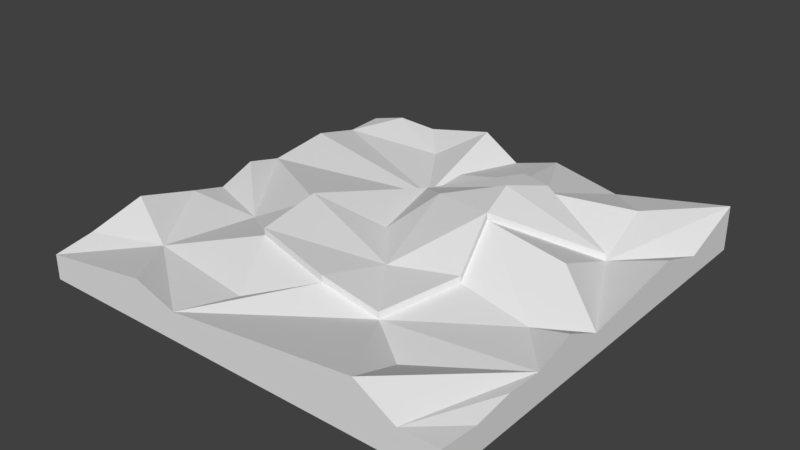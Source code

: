 # Source: landscape.blend  (saved by Blender 2.77.0; exported with 4.5.12 LTS)
import bpy
from mathutils import Matrix  # noqa: F401  (used for matrix-valued properties, if any)

bpy.ops.wm.read_factory_settings(use_empty=True)
scene = bpy.context.scene
scene.name = 'Scene'

# ---- collections
col_collection_1 = bpy.data.collections.new('Collection 1'); scene.collection.children.link(col_collection_1)

# ---- world
world_world = bpy.data.worlds.new('World'); scene.world = world_world
world_world.color = (0.05088, 0.05088, 0.05088)
world_world.use_sun_shadow = False
world_world.sun_shadow_jitter_overblur = 0.0
world_world.cycles.sampling_method = 'MANUAL'

# ---- meshes
me_landscape = bpy.data.meshes.new('Landscape')
me_landscape.from_pydata([(-6.205, -6.42, -0.9229), (-6.205, 6.201, -0.9229), (6.416, 6.201, -0.9229), (6.416, -6.42, -0.9229), (-1.198, 2.71, -0.2803), (-1.099, 4.162, -0.1406), (-1.637, 6.201, 0.4351), (-2.804, 5.133, -0.2769), (6.416, -6.42, -0.06531), (6.416, -5.273, -0.1655), (5.269, -6.42, -0.09243), (6.416, -3.032, -0.05879), (6.416, -1.831, 0.3102), (5.074, -1.397, -0.2762), (6.416, -0.6363, -0.2569), (6.416, 2.759, 0.2055), (4.763, 2.602, -0.3284), (6.416, 4.239, -0.2995), (2.916, -1.191, 0.2127), (-2.335, -0.7987, 0.4887), (-1.982, -2.987, 0.4095), (1.283, 3.905, 0.4756), (-0.4979, 6.201, -0.2892), (6.416, -4.125, -0.01027), (2.627, 3.031, 0.8174), (2.621, 3.026, 1.023), (-6.205, 1.579, -0.1746), (4.757, 2.597, -0.1225), (2.53, 0.3944, 0.9907), (4.833, 0.4746, 0.5297), (-6.205, -0.6796, -0.3273), (-3.885, -1.59, -0.2282), (-6.205, 0.4642, 0.09778), (2.922, -1.186, 0.006789), (-1.558, -6.42, -0.09489), (2.194, -3.389, -0.2569), (0.5006, -3.503, 0.1662), (-4.501, -4.296, -0.2157), (-1.049, -4.778, -0.2273), (-5.058, 6.201, 0.04707), (-6.205, 5.001, -0.3067), (-3.776, 6.201, -0.01944), (4.094, -6.42, 0.5996), (3.668, -4.487, -0.3091), (-6.205, 6.201, -0.2641), (0.9251, 6.201, 0.1302), (2.974, 6.201, -0.2888), (-6.205, 3.519, 0.04432), (-6.205, -1.766, -0.05064), (-6.205, -3.6, 0.4481), (-6.205, -5.273, 0.004954), (-6.205, -6.42, -0.1904), (-2.832, -6.42, 0.3265), (6.416, 6.201, 0.4056), (4.521, 4.616, 0.2634), (2.189, -3.394, -0.05098), (2.245, 1.617, 1.428), (0.3876, 1.193, 0.7764), (-2.34, -0.8037, 0.6947), (0.8877, -1.574, -0.0349), (2.525, 0.3893, 1.197), (-1.203, 2.705, -0.07436), (-0.4626, -0.007199, -0.0543), (-1.987, -2.992, 0.6154), (0.4954, -3.508, 0.3722), (1.277, 3.9, 0.6815)], [], [(0, 1, 2), (2, 3, 0), (4, 5, 6), (6, 7, 4), (8, 9, 10), (11, 12, 13), (13, 12, 14), (14, 15, 16), (16, 15, 17), (59, 18, 60), (5, 21, 22), (9, 23, 10), (4, 21, 5), (61, 58, 62), (28, 29, 16), (30, 31, 32), (13, 29, 28), (31, 20, 19), (34, 35, 36), (20, 36, 64, 63), (35, 11, 13), (37, 20, 31), (34, 38, 37), (34, 36, 38), (39, 40, 7), (7, 41, 39), (42, 43, 35), (42, 10, 11), (40, 39, 44), (45, 24, 46), (29, 13, 14), (29, 14, 16), (40, 4, 7), (6, 5, 22), (22, 21, 45), (21, 24, 45), (47, 4, 40), (36, 35, 55, 64), (47, 26, 4), (19, 20, 63, 58), (35, 33, 18, 55), (24, 21, 65, 25), (26, 32, 31), (31, 19, 26), (33, 28, 60, 18), (16, 24, 25, 27), (33, 13, 28), (48, 31, 30), (49, 37, 48), (48, 37, 31), (4, 19, 58, 61), (33, 35, 13), (37, 38, 20), (20, 38, 36), (43, 11, 35), (49, 50, 37), (50, 51, 37), (51, 52, 37), (52, 34, 37), (43, 42, 11), (7, 6, 41), (16, 17, 53), (11, 10, 23), (42, 35, 34), (46, 24, 54), (24, 16, 54), (53, 54, 16), (54, 53, 46), (9, 8, 3), (23, 3, 11), (12, 11, 14), (15, 14, 17), (17, 2, 53), (17, 14, 2), (3, 14, 11), (2, 14, 3), (23, 9, 3), (53, 2, 46), (44, 39, 1), (39, 41, 1), (6, 22, 41), (41, 22, 1), (22, 45, 46), (2, 1, 46), (22, 46, 1), (44, 1, 40), (47, 40, 26), (32, 26, 30), (1, 26, 40), (26, 1, 30), (49, 48, 50), (51, 50, 0), (50, 48, 0), (30, 0, 48), (1, 0, 30), (51, 0, 34), (34, 52, 51), (8, 10, 3), (42, 34, 10), (0, 3, 34), (3, 10, 34), (56, 60, 27), (56, 27, 25), (61, 57, 25), (61, 25, 65), (55, 18, 59), (59, 62, 58), (21, 4, 61, 65), (59, 57, 62), (60, 56, 57), (62, 57, 61), (57, 56, 25), (19, 4, 26), (28, 16, 27, 60), (57, 59, 60), (64, 55, 59), (63, 64, 59), (59, 58, 63)])
me_landscape.use_remesh_preserve_volume = False
me_landscape.use_remesh_preserve_attributes = False
me_landscape.use_mirror_vertex_groups = False
me_landscape.update()

# ---- objects
ob_landscape = bpy.data.objects.new('Landscape', me_landscape)

# ---- transforms, parenting, visibility, modifiers, constraints
ob_landscape.location = (0.0, 0.0, 0.0)
ob_landscape.lineart.crease_threshold = 0.0

# ---- collection membership
col_collection_1.objects.link(ob_landscape)

# ---- scene / render settings (as saved in the file)
scene.frame_start = 1; scene.frame_end = 250; scene.frame_set(1)
scene.render.engine = 'BLENDER_EEVEE_NEXT'
scene.render.resolution_percentage = 50
scene.render.dither_intensity = 0.0
scene.cycles.use_denoising = False
scene.cycles.samples = 128
scene.cycles.sampling_pattern = 'TABULATED_SOBOL'
scene.cycles.light_sampling_threshold = 0.0
scene.cycles.use_adaptive_sampling = False
scene.cycles.use_light_tree = False
scene.cycles.blur_glossy = 0.0
scene.cycles.sample_clamp_indirect = 0.0
scene.view_settings.view_transform = 'Standard'
bpy.context.view_layer.update()

# ---- added for rendering (the .blend has no active camera and no usable light): camera, sun
cam_auto = bpy.data.cameras.new('AutoCamera')
cam_auto.lens = 50.0
cam_auto.sensor_width = 36.0
cam_auto.clip_end = 1000.0
ob_auto_camera = bpy.data.objects.new('AutoCamera', cam_auto)
scene.collection.objects.link(ob_auto_camera)
ob_auto_camera.location = (16.7628, -20.0981, 13.5785)
ob_auto_camera.rotation_euler = (1.09748, -7.21219e-08, 0.694738)
scene.camera = ob_auto_camera
light_auto_sun = bpy.data.lights.new('AutoSun', 'SUN')
light_auto_sun.energy = 3.0
light_auto_sun.angle = 0.0523599
ob_auto_sun = bpy.data.objects.new('AutoSun', light_auto_sun)
scene.collection.objects.link(ob_auto_sun)
ob_auto_sun.rotation_euler = (0.872665, 0.174533, 0.523599)
bpy.context.view_layer.update()

